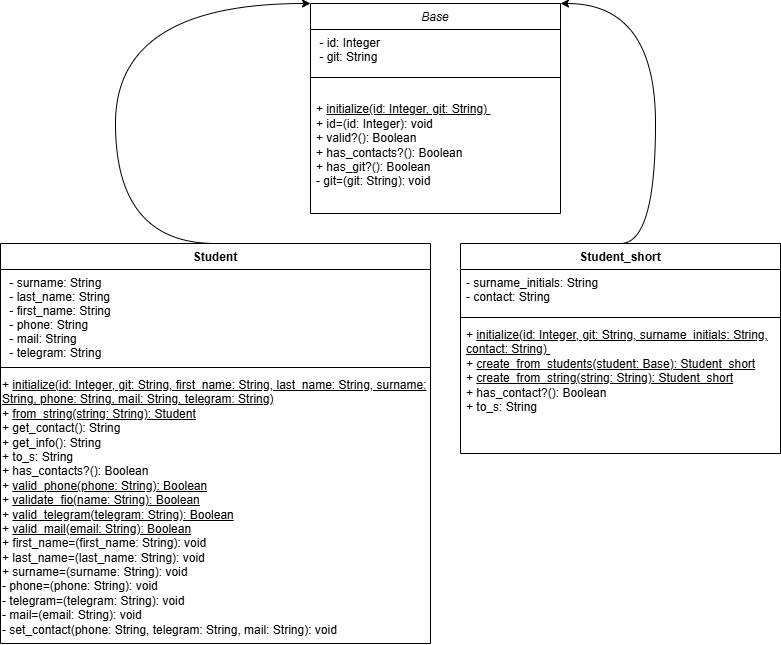

The diagram above was exported from draw.io. Its source (the exported page's mxGraphModel, read from the mxfile embedded in the PNG):
<mxGraphModel dx="593" dy="652" grid="1" gridSize="10" guides="1" tooltips="1" connect="1" arrows="1" fold="1" page="1" pageScale="1" pageWidth="827" pageHeight="1169" math="0" shadow="0">
  <root>
    <mxCell id="0" />
    <mxCell id="1" parent="0" />
    <mxCell id="k4QdZGrqimND2FWQCnkx-526" style="edgeStyle=orthogonalEdgeStyle;rounded=0;orthogonalLoop=1;jettySize=auto;html=1;exitX=0;exitY=0;exitDx=0;exitDy=0;entryX=0.5;entryY=0;entryDx=0;entryDy=0;curved=1;startArrow=classic;startFill=1;endArrow=none;endFill=0;" edge="1" parent="1" source="k4QdZGrqimND2FWQCnkx-528" target="k4QdZGrqimND2FWQCnkx-532">
      <mxGeometry relative="1" as="geometry">
        <Array as="points">
          <mxPoint x="705" y="200" />
        </Array>
      </mxGeometry>
    </mxCell>
    <mxCell id="k4QdZGrqimND2FWQCnkx-527" style="edgeStyle=orthogonalEdgeStyle;rounded=0;orthogonalLoop=1;jettySize=auto;html=1;exitX=1;exitY=0;exitDx=0;exitDy=0;entryX=0.5;entryY=0;entryDx=0;entryDy=0;endArrow=none;endFill=0;curved=1;startArrow=classic;startFill=1;" edge="1" parent="1" source="k4QdZGrqimND2FWQCnkx-528" target="k4QdZGrqimND2FWQCnkx-536">
      <mxGeometry relative="1" as="geometry">
        <Array as="points">
          <mxPoint x="1245" y="200" />
        </Array>
      </mxGeometry>
    </mxCell>
    <mxCell id="k4QdZGrqimND2FWQCnkx-528" value="Base" style="swimlane;fontStyle=2;align=center;verticalAlign=top;childLayout=stackLayout;horizontal=1;startSize=26;horizontalStack=0;resizeParent=1;resizeLast=0;collapsible=1;marginBottom=0;rounded=0;shadow=0;strokeWidth=1;" vertex="1" parent="1">
      <mxGeometry x="900" y="200" width="250" height="210" as="geometry">
        <mxRectangle x="230" y="140" width="160" height="26" as="alternateBounds" />
      </mxGeometry>
    </mxCell>
    <mxCell id="k4QdZGrqimND2FWQCnkx-529" value=" - id: Integer  &#10; - git: String " style="text;align=left;verticalAlign=top;spacingLeft=4;spacingRight=4;overflow=hidden;rotatable=0;points=[[0,0.5],[1,0.5]];portConstraint=eastwest;" vertex="1" parent="k4QdZGrqimND2FWQCnkx-528">
      <mxGeometry y="26" width="250" height="44" as="geometry" />
    </mxCell>
    <mxCell id="k4QdZGrqimND2FWQCnkx-530" value="" style="line;html=1;strokeWidth=1;align=left;verticalAlign=middle;spacingTop=-1;spacingLeft=3;spacingRight=3;rotatable=0;labelPosition=right;points=[];portConstraint=eastwest;" vertex="1" parent="k4QdZGrqimND2FWQCnkx-528">
      <mxGeometry y="70" width="250" height="8" as="geometry" />
    </mxCell>
    <mxCell id="k4QdZGrqimND2FWQCnkx-531" value="&lt;span style=&quot;color: rgba(0, 0, 0, 0); font-family: monospace; font-size: 0px; text-wrap: nowrap;&quot;&gt;%3CmxGraphModel%3E%3Croot%3E%3CmxCell%20id%3D%220%22%2F%3E%3CmxCell%20id%3D%221%22%20parent%3D%220%22%2F%3E%3CmxCell%20id%3D%222%22%20value%3D%22%26lt%3Bdiv%26gt%3B%2B%20%26lt%3Bu%26gt%3Binitialize(id%3A%20Integer%2C%20git%3A%20String%2C%20surname_initials%3A%20String%2C%20contact%3A%20String)%26amp%3Bnbsp%3B%26lt%3B%2Fu%26gt%3B%26lt%3B%2Fdiv%26gt%3B%26lt%3Bdiv%26gt%3B%2B%20%26lt%3Bu%26gt%3Binitialize_from_student(student%3A%20BaseStudent)%3A%20Student_short%26lt%3B%2Fu%26gt%3B%26amp%3Bnbsp%3B%26lt%3B%2Fdiv%26gt%3B%26lt%3Bdiv%26gt%3B%2B%20%26lt%3Bu%26gt%3Binitialize_from_string(string%3A%20String)%3A%20Student_short%26lt%3B%2Fu%26gt%3B%26amp%3Bnbsp%3B%26lt%3B%2Fdiv%26gt%3B%26lt%3Bdiv%26gt%3B%2B%20to_s%3A%20String%26amp%3Bnbsp%3B%20%26amp%3Bnbsp%3B%20%26amp%3Bnbsp%3B%26amp%3Bnbsp%3B%26lt%3B%2Fdiv%26gt%3B%26lt%3Bdiv%26gt%3B%2B%20has_contact%3F()%3A%20Boolean%26amp%3Bnbsp%3B%26lt%3B%2Fdiv%26gt%3B%26lt%3Bdiv%26gt%3B%2B%20%26lt%3Bu%26gt%3Bsurname_initials%3D(value%3A%20String)%3A%20void%26lt%3B%2Fu%26gt%3B%26amp%3Bnbsp%3B%26lt%3B%2Fdiv%26gt%3B%22%20style%3D%22text%3BstrokeColor%3Dnone%3BfillColor%3Dnone%3Balign%3Dleft%3BverticalAlign%3Dtop%3BspacingLeft%3D4%3BspacingRight%3D4%3Boverflow%3Dhidden%3Brotatable%3D0%3Bpoints%3D%5B%5B0%2C0.5%5D%2C%5B1%2C0.5%5D%5D%3BportConstraint%3Deastwest%3BwhiteSpace%3Dwrap%3Bhtml%3D1%3B%22%20vertex%3D%221%22%20parent%3D%221%22%3E%3CmxGeometry%20x%3D%22470%22%20y%3D%22358%22%20width%3D%22320%22%20height%3D%22132%22%20as%3D%22geometry%22%2F%3E%3C%2FmxCell%3E%3C%2Froot%3E%3C%2FmxGraphModel%3E&lt;/span&gt;&lt;div&gt;&lt;span style=&quot;text-wrap: nowrap;&quot;&gt;+ &lt;u&gt;initialize(id: Integer, git: String)&amp;nbsp;&lt;/u&gt;&lt;/span&gt;&lt;br style=&quot;padding: 0px; margin: 0px; text-wrap: nowrap;&quot;&gt;&lt;span style=&quot;text-wrap: nowrap;&quot;&gt;&lt;span style=&quot;text-wrap-style: initial;&quot;&gt;+ id=(id: Integer): void&amp;nbsp; &amp;nbsp; &amp;nbsp; &amp;nbsp; &amp;nbsp; &amp;nbsp; &amp;nbsp; &amp;nbsp;&amp;nbsp;&lt;/span&gt;&lt;/span&gt;&lt;span style=&quot;background-color: initial; text-wrap: nowrap;&quot;&gt;&amp;nbsp;&amp;nbsp;&lt;/span&gt;&lt;span style=&quot;background-color: initial; text-wrap: nowrap;&quot;&gt;&amp;nbsp; &amp;nbsp; &amp;nbsp;&amp;nbsp;&lt;/span&gt;&lt;/div&gt;&lt;div&gt;&lt;span style=&quot;text-wrap: nowrap;&quot;&gt;+ valid?(): Boolean&lt;/span&gt;&lt;/div&gt;&lt;div&gt;&lt;span style=&quot;text-wrap: nowrap;&quot;&gt;+ has_contacts?(): Boolean&amp;nbsp; &amp;nbsp; &amp;nbsp; &amp;nbsp; &amp;nbsp; &amp;nbsp; &amp;nbsp; &amp;nbsp;&amp;nbsp;&lt;/span&gt;&lt;br style=&quot;padding: 0px; margin: 0px; text-wrap: nowrap;&quot;&gt;&lt;span style=&quot;text-wrap: nowrap;&quot;&gt;+ has_git?(): Boolean&amp;nbsp; &amp;nbsp; &amp;nbsp; &amp;nbsp; &amp;nbsp; &amp;nbsp; &amp;nbsp; &amp;nbsp; &amp;nbsp; &amp;nbsp;&lt;/span&gt;&lt;br style=&quot;padding: 0px; margin: 0px; text-wrap: nowrap;&quot;&gt;&lt;span style=&quot;text-wrap: nowrap;&quot;&gt;- git=(git: String): void&lt;/span&gt;&lt;/div&gt;" style="text;strokeColor=none;fillColor=none;align=left;verticalAlign=top;spacingLeft=4;spacingRight=4;overflow=hidden;rotatable=0;points=[[0,0.5],[1,0.5]];portConstraint=eastwest;whiteSpace=wrap;html=1;" vertex="1" parent="k4QdZGrqimND2FWQCnkx-528">
      <mxGeometry y="78" width="250" height="112" as="geometry" />
    </mxCell>
    <mxCell id="k4QdZGrqimND2FWQCnkx-532" value="Student" style="swimlane;fontStyle=1;align=center;verticalAlign=top;childLayout=stackLayout;horizontal=1;startSize=26;horizontalStack=0;resizeParent=1;resizeParentMax=0;resizeLast=0;collapsible=1;marginBottom=0;whiteSpace=wrap;html=1;" vertex="1" parent="1">
      <mxGeometry x="590" y="440" width="430" height="400" as="geometry">
        <mxRectangle x="10" y="280" width="80" height="30" as="alternateBounds" />
      </mxGeometry>
    </mxCell>
    <mxCell id="k4QdZGrqimND2FWQCnkx-533" value=" - surname: String &#10; - last_name: String    &#10; - first_name: String &#10; - phone: String   &#10; - mail: String   &#10; - telegram: String " style="text;align=left;verticalAlign=top;spacingLeft=4;spacingRight=4;overflow=hidden;rotatable=0;points=[[0,0.5],[1,0.5]];portConstraint=eastwest;rounded=0;shadow=0;html=0;" vertex="1" parent="k4QdZGrqimND2FWQCnkx-532">
      <mxGeometry y="26" width="430" height="94" as="geometry" />
    </mxCell>
    <mxCell id="k4QdZGrqimND2FWQCnkx-534" value="" style="line;strokeWidth=1;fillColor=none;align=left;verticalAlign=middle;spacingTop=-1;spacingLeft=3;spacingRight=3;rotatable=0;labelPosition=right;points=[];portConstraint=eastwest;strokeColor=inherit;" vertex="1" parent="k4QdZGrqimND2FWQCnkx-532">
      <mxGeometry y="120" width="430" height="8" as="geometry" />
    </mxCell>
    <mxCell id="k4QdZGrqimND2FWQCnkx-535" value="&lt;div&gt;+ &lt;u&gt;initialize(id: Integer, git: String, first_name: String, last_name: String, surname: String, phone: String, mail: String, telegram: String)&lt;/u&gt;&amp;nbsp;&lt;/div&gt;&lt;div&gt;+ &lt;u&gt;from_string(string: String): Student&lt;/u&gt;&amp;nbsp;&lt;/div&gt;&lt;div&gt;+ get_contact(): String&lt;/div&gt;&lt;div&gt;+ get_info(): String&amp;nbsp;&lt;/div&gt;&lt;div&gt;+ to_s: String&amp;nbsp; &amp;nbsp; &amp;nbsp;&amp;nbsp;&lt;span style=&quot;background-color: initial;&quot;&gt;&amp;nbsp;&lt;/span&gt;&lt;/div&gt;&lt;div&gt;+ has_contacts?(): Boolean&amp;nbsp;&lt;/div&gt;&lt;div&gt;+&amp;nbsp;&lt;u&gt;valid_phone(phone: String): Boolean&lt;/u&gt;&amp;nbsp;&lt;/div&gt;&lt;div&gt;+ &lt;u&gt;validate_fio(name: String): Boolean&lt;/u&gt;&amp;nbsp;&lt;/div&gt;&lt;div&gt;+&amp;nbsp;&lt;u&gt;valid_telegram(telegram: String): Boolean&lt;/u&gt;&amp;nbsp;&lt;/div&gt;&lt;div&gt;+ &lt;u&gt;valid_mail(email: String): Boolean&lt;/u&gt;&amp;nbsp;&lt;/div&gt;&lt;div&gt;+ first_name=(first_name: String): void&amp;nbsp;&lt;/div&gt;&lt;div&gt;+ last_name=(last_name: String): void&amp;nbsp;&lt;/div&gt;&lt;div&gt;+ surname=(surname: String): void&amp;nbsp;&lt;/div&gt;&lt;div&gt;- phone=(phone: String): void&lt;/div&gt;&lt;div&gt;&lt;span style=&quot;background-color: initial;&quot;&gt;- telegram=(telegram: String): void&lt;/span&gt;&amp;nbsp;&lt;/div&gt;&lt;div&gt;- mail=(email: String): void&amp;nbsp;&lt;/div&gt;&lt;div&gt;- set_contact(phone: String, telegram: String, mail: String): void&amp;nbsp;&lt;/div&gt;" style="text;whiteSpace=wrap;html=1;" vertex="1" parent="k4QdZGrqimND2FWQCnkx-532">
      <mxGeometry y="128" width="430" height="272" as="geometry" />
    </mxCell>
    <mxCell id="k4QdZGrqimND2FWQCnkx-536" value="Student_short" style="swimlane;fontStyle=1;align=center;verticalAlign=top;childLayout=stackLayout;horizontal=1;startSize=26;horizontalStack=0;resizeParent=1;resizeParentMax=0;resizeLast=0;collapsible=1;marginBottom=0;whiteSpace=wrap;html=1;" vertex="1" parent="1">
      <mxGeometry x="1050" y="440" width="320" height="210" as="geometry" />
    </mxCell>
    <mxCell id="k4QdZGrqimND2FWQCnkx-537" value="- surname_initials: String&lt;div&gt;- contact: String&lt;br&gt;&lt;/div&gt;" style="text;strokeColor=none;fillColor=none;align=left;verticalAlign=top;spacingLeft=4;spacingRight=4;overflow=hidden;rotatable=0;points=[[0,0.5],[1,0.5]];portConstraint=eastwest;whiteSpace=wrap;html=1;" vertex="1" parent="k4QdZGrqimND2FWQCnkx-536">
      <mxGeometry y="26" width="320" height="44" as="geometry" />
    </mxCell>
    <mxCell id="k4QdZGrqimND2FWQCnkx-538" value="" style="line;strokeWidth=1;fillColor=none;align=left;verticalAlign=middle;spacingTop=-1;spacingLeft=3;spacingRight=3;rotatable=0;labelPosition=right;points=[];portConstraint=eastwest;strokeColor=inherit;" vertex="1" parent="k4QdZGrqimND2FWQCnkx-536">
      <mxGeometry y="70" width="320" height="8" as="geometry" />
    </mxCell>
    <mxCell id="k4QdZGrqimND2FWQCnkx-539" value="&lt;div&gt;+ &lt;u&gt;initialize(id: Integer, git: String, surname_initials: String, contact: String)&amp;nbsp;&lt;/u&gt;&lt;/div&gt;&lt;div&gt;+&amp;nbsp;&lt;u&gt;create_from_students(student: Base): Student_short&lt;/u&gt;&amp;nbsp;&lt;/div&gt;&lt;div&gt;+&amp;nbsp;&lt;u&gt;create_from_string(string: String): Student_short&lt;/u&gt;&amp;nbsp;&lt;/div&gt;&lt;div&gt;&lt;div&gt;&lt;span style=&quot;background-color: initial;&quot;&gt;+ has_contact?(): Boolean&lt;/span&gt;&amp;nbsp;&lt;/div&gt;&lt;/div&gt;&lt;div&gt;+ to_s: String&amp;nbsp; &amp;nbsp; &amp;nbsp;&amp;nbsp;&lt;/div&gt;&lt;div&gt;&amp;nbsp;&lt;/div&gt;" style="text;strokeColor=none;fillColor=none;align=left;verticalAlign=top;spacingLeft=4;spacingRight=4;overflow=hidden;rotatable=0;points=[[0,0.5],[1,0.5]];portConstraint=eastwest;whiteSpace=wrap;html=1;" vertex="1" parent="k4QdZGrqimND2FWQCnkx-536">
      <mxGeometry y="78" width="320" height="132" as="geometry" />
    </mxCell>
  </root>
</mxGraphModel>